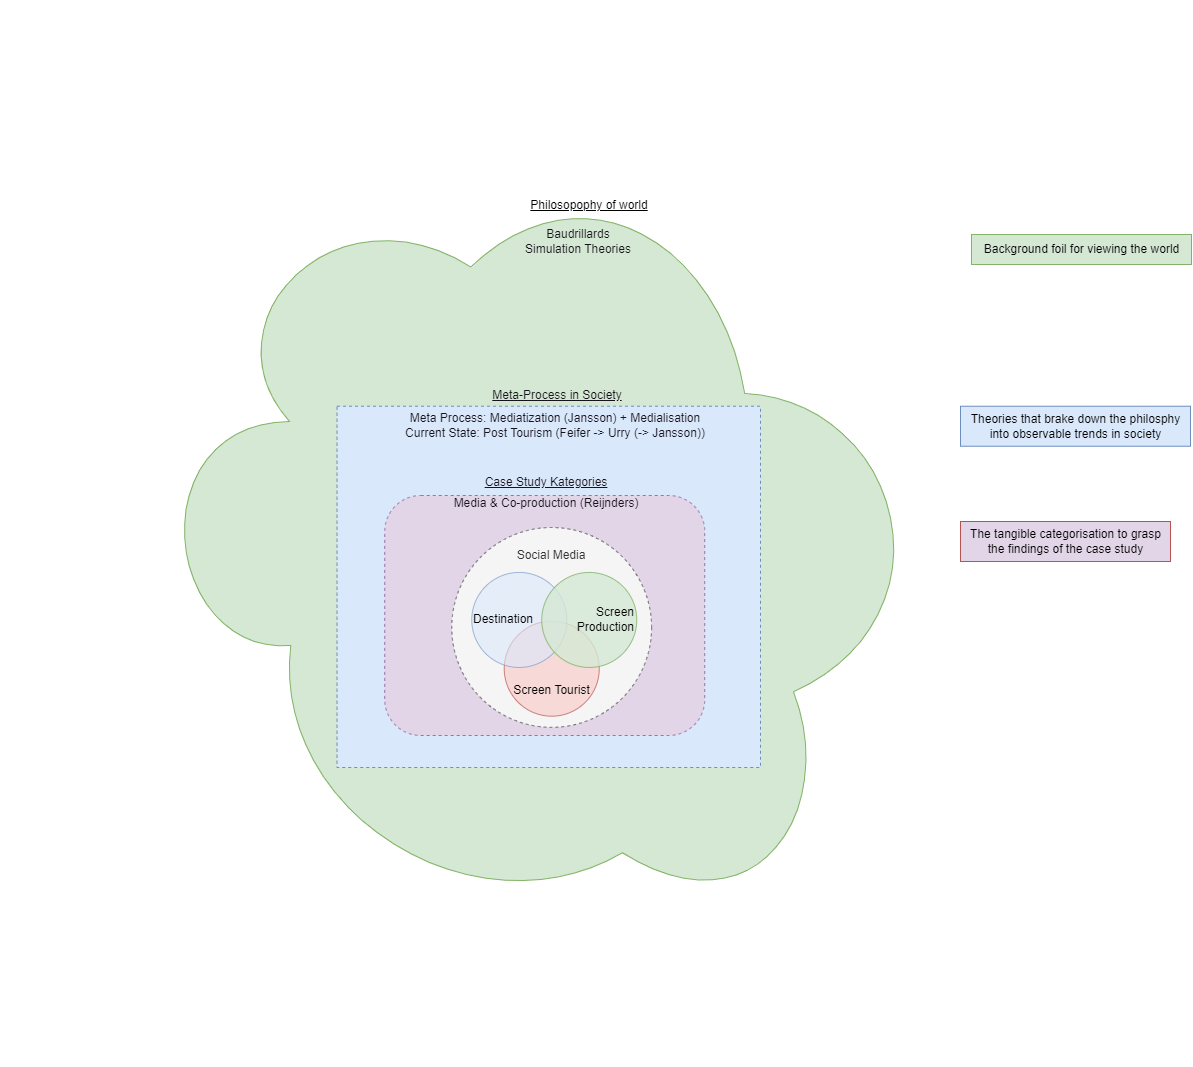

The diagram above was exported from draw.io. Its source (the exported page's mxGraphModel, read from the mxfile embedded in the PNG):
<mxGraphModel dx="3134" dy="2773" grid="1" gridSize="10" guides="1" tooltips="1" connect="1" arrows="1" fold="1" page="1" pageScale="1" pageWidth="827" pageHeight="1169" math="0" shadow="0">
  <root>
    <mxCell id="e9icu78qtxCAM2vL3YFU-0" />
    <mxCell id="e9icu78qtxCAM2vL3YFU-1" parent="e9icu78qtxCAM2vL3YFU-0" />
    <mxCell id="e9icu78qtxCAM2vL3YFU-2" value="" style="ellipse;shape=cloud;whiteSpace=wrap;html=1;fillColor=#d5e8d4;strokeColor=#82b366;rotation=32;" parent="e9icu78qtxCAM2vL3YFU-1" vertex="1">
      <mxGeometry x="-670" y="-963" width="798.34" height="757.34" as="geometry" />
    </mxCell>
    <mxCell id="e9icu78qtxCAM2vL3YFU-3" value="Baudrillards &lt;br&gt;Simulation Theories" style="text;html=1;strokeColor=none;fillColor=none;align=center;verticalAlign=middle;whiteSpace=wrap;rounded=0;fontColor=#18141D;container=0;" parent="e9icu78qtxCAM2vL3YFU-1" vertex="1">
      <mxGeometry x="-337.48" y="-890.93" width="210" height="30" as="geometry" />
    </mxCell>
    <mxCell id="e9icu78qtxCAM2vL3YFU-4" value="&lt;u&gt;Philosopophy of world&lt;/u&gt;" style="text;html=1;strokeColor=none;fillColor=none;align=center;verticalAlign=middle;whiteSpace=wrap;rounded=0;container=0;" parent="e9icu78qtxCAM2vL3YFU-1" vertex="1">
      <mxGeometry x="-290" y="-926.93" width="138.48" height="30" as="geometry" />
    </mxCell>
    <mxCell id="e9icu78qtxCAM2vL3YFU-5" value="&lt;u&gt;Meta-Process in Society&lt;/u&gt;" style="text;html=1;strokeColor=none;fillColor=none;align=center;verticalAlign=middle;whiteSpace=wrap;rounded=0;fontColor=#18141D;container=0;" parent="e9icu78qtxCAM2vL3YFU-1" vertex="1">
      <mxGeometry x="-327.5" y="-737.27" width="147.5" height="30" as="geometry" />
    </mxCell>
    <mxCell id="e9icu78qtxCAM2vL3YFU-6" value="" style="rounded=0;whiteSpace=wrap;html=1;fillColor=#dae8fc;strokeColor=#6c8ebf;fontColor=#18141D;container=0;dashed=1;" parent="e9icu78qtxCAM2vL3YFU-1" vertex="1">
      <mxGeometry x="-473.48" y="-711.27" width="423.48" height="361.27" as="geometry" />
    </mxCell>
    <mxCell id="e9icu78qtxCAM2vL3YFU-7" value="Meta Process: Mediatization (Jansson)&amp;nbsp;+ Medialisation&lt;br&gt;Current State:&amp;nbsp;Post Tourism (Feifer -&amp;gt; Urry (-&amp;gt; Jansson))" style="text;html=1;strokeColor=none;fillColor=none;align=center;verticalAlign=middle;whiteSpace=wrap;rounded=0;fontColor=#18141D;container=0;" parent="e9icu78qtxCAM2vL3YFU-1" vertex="1">
      <mxGeometry x="-440" y="-707.27" width="370" height="30" as="geometry" />
    </mxCell>
    <mxCell id="e9icu78qtxCAM2vL3YFU-16" value="&lt;font color=&quot;#000000&quot;&gt;Background foil for viewing the world&lt;/font&gt;" style="text;html=1;align=center;verticalAlign=middle;resizable=0;points=[];autosize=1;strokeColor=#82b366;fillColor=#d5e8d4;" parent="e9icu78qtxCAM2vL3YFU-1" vertex="1">
      <mxGeometry x="161" y="-883" width="220" height="30" as="geometry" />
    </mxCell>
    <mxCell id="e9icu78qtxCAM2vL3YFU-18" value="&lt;font color=&quot;#000000&quot;&gt;Theories that brake down the philosphy &lt;br&gt;into observable trends in society&lt;/font&gt;" style="text;html=1;align=center;verticalAlign=middle;resizable=0;points=[];autosize=1;strokeColor=#6c8ebf;fillColor=#dae8fc;" parent="e9icu78qtxCAM2vL3YFU-1" vertex="1">
      <mxGeometry x="150" y="-711.27" width="230" height="40" as="geometry" />
    </mxCell>
    <mxCell id="e9icu78qtxCAM2vL3YFU-19" value="&lt;font color=&quot;#000000&quot;&gt;The tangible categorisation to grasp &lt;br&gt;the findings of the case study&lt;/font&gt;" style="text;html=1;align=center;verticalAlign=middle;resizable=0;points=[];autosize=1;strokeColor=#b85450;fillColor=#E1D5E7;" parent="e9icu78qtxCAM2vL3YFU-1" vertex="1">
      <mxGeometry x="150" y="-596" width="210" height="40" as="geometry" />
    </mxCell>
    <mxCell id="B0F-r5rFbVDiqD-zf35b-0" value="" style="rounded=1;whiteSpace=wrap;html=1;fillColor=#e1d5e7;strokeColor=#9673a6;fontColor=#18141D;container=0;dashed=1;" vertex="1" parent="e9icu78qtxCAM2vL3YFU-1">
      <mxGeometry x="-425.76" y="-622" width="320" height="240" as="geometry" />
    </mxCell>
    <mxCell id="B0F-r5rFbVDiqD-zf35b-1" value="&lt;u&gt;Case Study Kategories&lt;/u&gt;" style="text;html=1;strokeColor=none;fillColor=none;align=center;verticalAlign=middle;whiteSpace=wrap;rounded=0;fontColor=#18141D;container=0;" vertex="1" parent="e9icu78qtxCAM2vL3YFU-1">
      <mxGeometry x="-369.26" y="-650" width="210" height="30" as="geometry" />
    </mxCell>
    <mxCell id="B0F-r5rFbVDiqD-zf35b-2" value="Media &amp;amp; Co-production (Reijnders)" style="text;html=1;strokeColor=none;fillColor=none;align=center;verticalAlign=middle;whiteSpace=wrap;rounded=0;fontColor=#18141D;container=0;" vertex="1" parent="e9icu78qtxCAM2vL3YFU-1">
      <mxGeometry x="-369.26" y="-622" width="210" height="16" as="geometry" />
    </mxCell>
    <mxCell id="B0F-r5rFbVDiqD-zf35b-3" value="" style="group" vertex="1" connectable="0" parent="e9icu78qtxCAM2vL3YFU-1">
      <mxGeometry x="-358.76" y="-590" width="199.8531317494601" height="199.85313174946006" as="geometry" />
    </mxCell>
    <mxCell id="B0F-r5rFbVDiqD-zf35b-4" value="Social Media&lt;br&gt;&lt;br&gt;&lt;br&gt;&lt;br&gt;&lt;br&gt;&lt;br&gt;&lt;br&gt;&lt;br&gt;&lt;br&gt;&lt;br&gt;&lt;br&gt;" style="ellipse;whiteSpace=wrap;html=1;aspect=fixed;fillColor=#f5f5f5;strokeColor=#666666;fontColor=#333333;dashed=1;" vertex="1" parent="B0F-r5rFbVDiqD-zf35b-3">
      <mxGeometry width="199.85313174946006" height="199.85313174946006" as="geometry" />
    </mxCell>
    <mxCell id="B0F-r5rFbVDiqD-zf35b-5" value="&lt;br&gt;&lt;br&gt;&lt;br&gt;Screen Tourist" style="ellipse;whiteSpace=wrap;html=1;aspect=fixed;fillColor=#f8cecc;strokeColor=#b85450;opacity=70;direction=south;fontColor=#000000;" vertex="1" parent="B0F-r5rFbVDiqD-zf35b-3">
      <mxGeometry x="52.48036717062632" y="93.6566666666667" width="95.03239740820734" height="95.03239740820734" as="geometry" />
    </mxCell>
    <mxCell id="B0F-r5rFbVDiqD-zf35b-6" value="Destination" style="ellipse;whiteSpace=wrap;html=1;aspect=fixed;fillColor=#dae8fc;strokeColor=#6c8ebf;opacity=60;align=left;fontColor=#000000;" vertex="1" parent="B0F-r5rFbVDiqD-zf35b-3">
      <mxGeometry x="19.999092872570145" y="44.93491228070178" width="95.03239740820734" height="95.03239740820734" as="geometry" />
    </mxCell>
    <mxCell id="B0F-r5rFbVDiqD-zf35b-7" value="Screen Production" style="ellipse;whiteSpace=wrap;html=1;aspect=fixed;fillColor=#d5e8d4;strokeColor=#82b366;opacity=80;align=right;fontColor=#000000;" vertex="1" parent="B0F-r5rFbVDiqD-zf35b-3">
      <mxGeometry x="90.00168466522678" y="44.93491228070178" width="95.03239740820734" height="95.03239740820734" as="geometry" />
    </mxCell>
  </root>
</mxGraphModel>